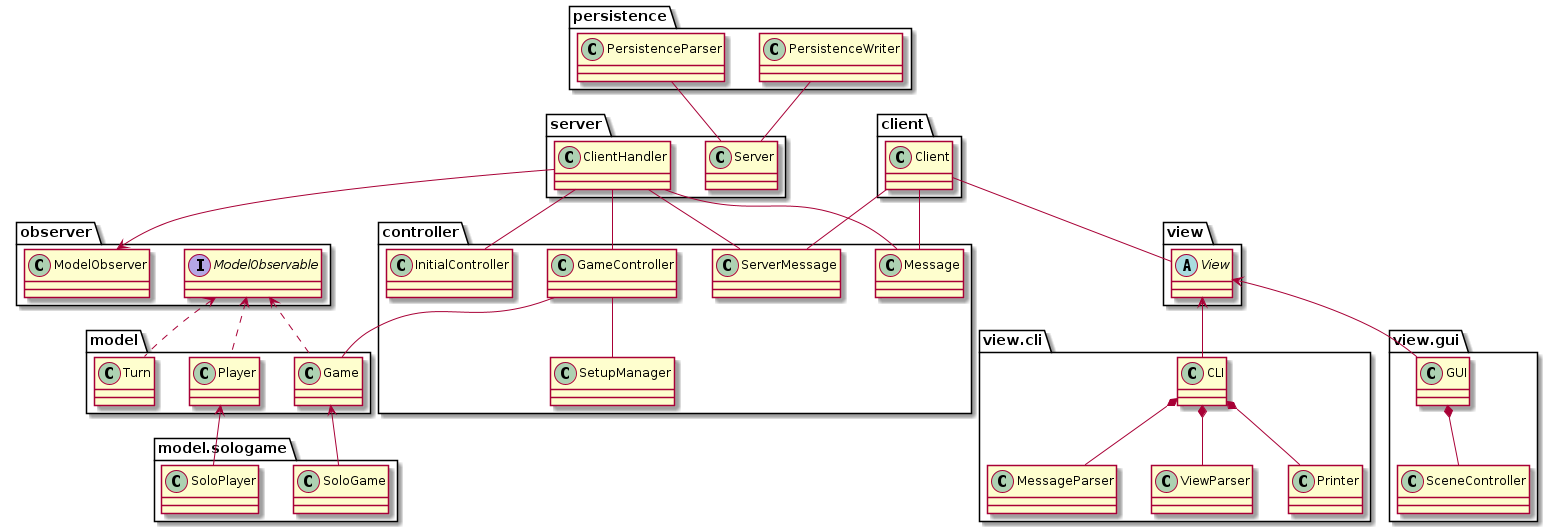

The diagram above was rendered by PlantUML. Its source (embedded in the PNG):
@startuml

/' PACKAGES DEFINITION '/
package server {
	class Server {
	}

	class ClientHandler {
	}
}

package model {
	class Game{
	}

	class Player{
	}

	class Turn {
	}
}

package model.sologame {
	class SoloGame {
	}

	class SoloPlayer {
	}
}

package controller {
	class GameController {
	}

	class InitialController {
	}

	class SetupManager {
	}

	class Message {
	}

	class ServerMessage {
	}
}

package observer {
	class ModelObserver {
	}

	interface ModelObservable {
	}
}

package client {
	class Client {
	}
}

package view {
	abstract class View {
	}
}

package view.cli {
	class CLI {
	}

	class MessageParser {
	}

	class ViewParser {
	}

	class Printer {
	}
}

package view.gui {
	class GUI {
	}

	class SceneController {
	}
}

package persistence {
	class PersistenceWriter {
	}

	class PersistenceParser {
	}
}

/' RELATIONS DEFINITION '/
ClientHandler -- Message
ClientHandler -- ServerMessage

ClientHandler -- GameController
ClientHandler -- InitialController

GameController -- SetupManager
GameController -- Game

Game .up.> ModelObservable
Player .up.> ModelObservable
Turn .up.> ModelObservable

ClientHandler --> ModelObserver

Player <-- SoloPlayer
Game <-- SoloGame

Client -- View
Client -- Message
Client -- ServerMessage

View <-- CLI
View <-- GUI

CLI *-- MessageParser
CLI *-- ViewParser
CLI *-- Printer

GUI *-- SceneController

PersistenceWriter -- Server
PersistenceParser -- Server

@enduml